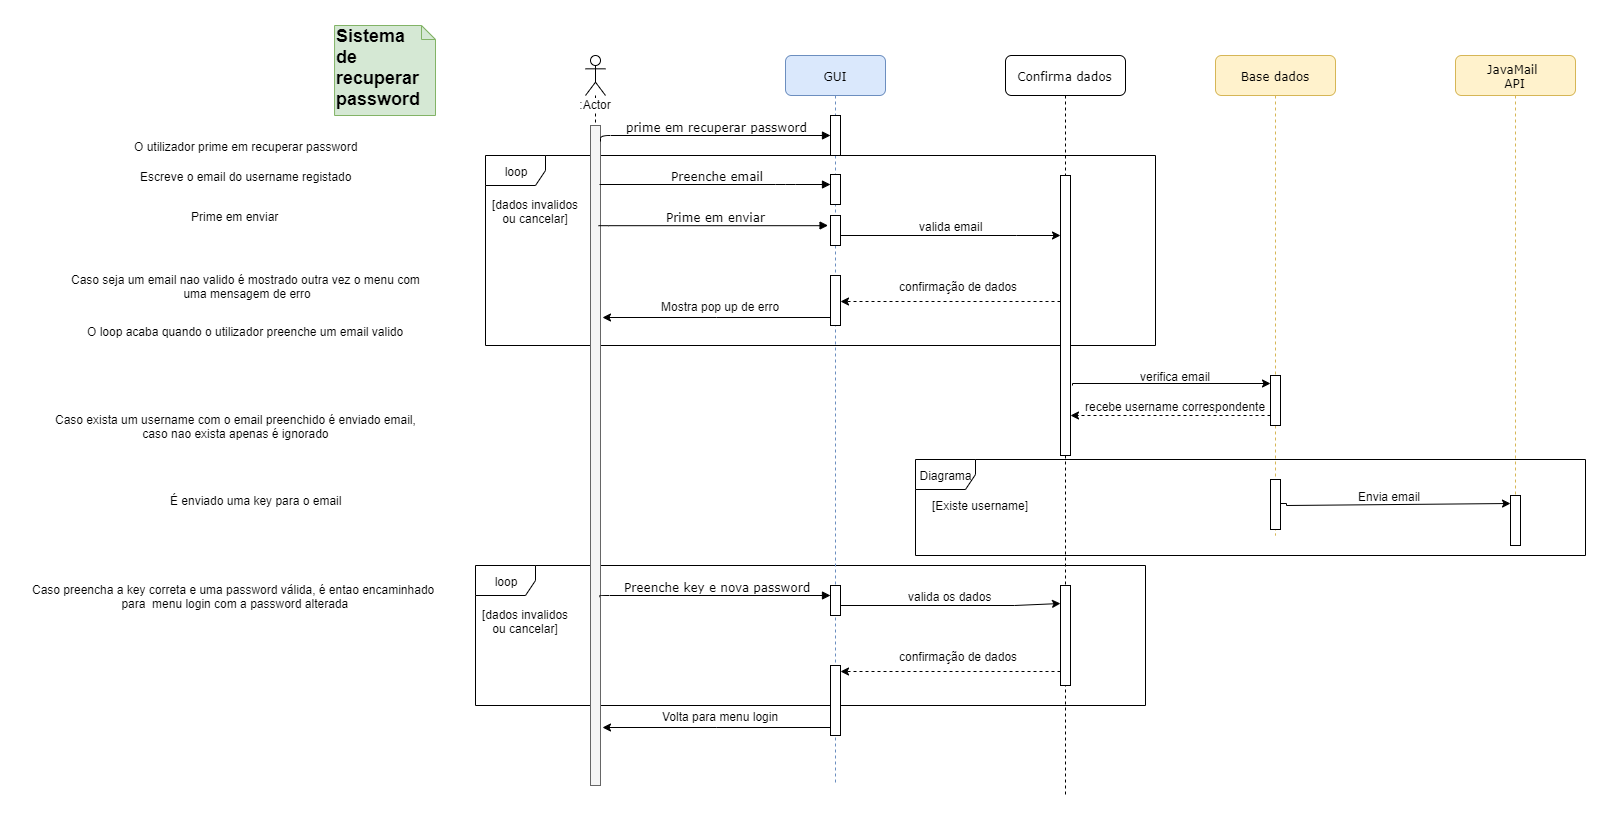

The diagram above was exported from draw.io. Its source (the exported page's mxGraphModel, read from the mxfile embedded in the PNG):
<mxGraphModel dx="2839" dy="904" grid="1" gridSize="10" guides="1" tooltips="1" connect="1" arrows="1" fold="1" page="1" pageScale="1" pageWidth="827" pageHeight="1169" math="0" shadow="0">
  <root>
    <mxCell id="0" />
    <mxCell id="1" parent="0" />
    <mxCell id="RDo4hoqVwLSd-D9gzfjJ-58" value="loop" style="shape=umlFrame;whiteSpace=wrap;html=1;" vertex="1" parent="1">
      <mxGeometry x="-70" y="590" width="670" height="140" as="geometry" />
    </mxCell>
    <mxCell id="RDo4hoqVwLSd-D9gzfjJ-1" value="Diagrama" style="shape=umlFrame;whiteSpace=wrap;html=1;" vertex="1" parent="1">
      <mxGeometry x="370" y="484" width="670" height="96" as="geometry" />
    </mxCell>
    <mxCell id="RDo4hoqVwLSd-D9gzfjJ-2" value="loop" style="shape=umlFrame;whiteSpace=wrap;html=1;" vertex="1" parent="1">
      <mxGeometry x="-60" y="180" width="670" height="190" as="geometry" />
    </mxCell>
    <mxCell id="RDo4hoqVwLSd-D9gzfjJ-3" value="GUI" style="shape=umlLifeline;perimeter=lifelinePerimeter;whiteSpace=wrap;html=1;container=1;collapsible=0;recursiveResize=0;outlineConnect=0;rounded=1;shadow=0;comic=0;labelBackgroundColor=none;strokeWidth=1;fontFamily=Verdana;fontSize=12;align=center;fillColor=#dae8fc;strokeColor=#6c8ebf;" vertex="1" parent="1">
      <mxGeometry x="240" y="80" width="100" height="730" as="geometry" />
    </mxCell>
    <mxCell id="RDo4hoqVwLSd-D9gzfjJ-4" value="" style="html=1;points=[];perimeter=orthogonalPerimeter;rounded=0;shadow=0;comic=0;labelBackgroundColor=none;strokeWidth=1;fontFamily=Verdana;fontSize=12;align=center;" vertex="1" parent="RDo4hoqVwLSd-D9gzfjJ-3">
      <mxGeometry x="45" y="119" width="10" height="30" as="geometry" />
    </mxCell>
    <mxCell id="RDo4hoqVwLSd-D9gzfjJ-6" value="" style="html=1;points=[];perimeter=orthogonalPerimeter;rounded=0;shadow=0;comic=0;labelBackgroundColor=none;strokeWidth=1;fontFamily=Verdana;fontSize=12;align=center;" vertex="1" parent="RDo4hoqVwLSd-D9gzfjJ-3">
      <mxGeometry x="45" y="60" width="10" height="40" as="geometry" />
    </mxCell>
    <mxCell id="RDo4hoqVwLSd-D9gzfjJ-7" value="" style="html=1;points=[];perimeter=orthogonalPerimeter;rounded=0;shadow=0;comic=0;labelBackgroundColor=none;strokeWidth=1;fontFamily=Verdana;fontSize=12;align=center;" vertex="1" parent="RDo4hoqVwLSd-D9gzfjJ-3">
      <mxGeometry x="45" y="220" width="10" height="50" as="geometry" />
    </mxCell>
    <mxCell id="RDo4hoqVwLSd-D9gzfjJ-57" value="" style="html=1;points=[];perimeter=orthogonalPerimeter;rounded=0;shadow=0;comic=0;labelBackgroundColor=none;strokeWidth=1;fontFamily=Verdana;fontSize=12;align=center;" vertex="1" parent="RDo4hoqVwLSd-D9gzfjJ-3">
      <mxGeometry x="45" y="530" width="10" height="30" as="geometry" />
    </mxCell>
    <mxCell id="RDo4hoqVwLSd-D9gzfjJ-66" value="" style="html=1;points=[];perimeter=orthogonalPerimeter;rounded=0;shadow=0;comic=0;labelBackgroundColor=none;strokeWidth=1;fontFamily=Verdana;fontSize=12;align=center;" vertex="1" parent="RDo4hoqVwLSd-D9gzfjJ-3">
      <mxGeometry x="45" y="610" width="10" height="70" as="geometry" />
    </mxCell>
    <mxCell id="RDo4hoqVwLSd-D9gzfjJ-9" value="Confirma dados" style="shape=umlLifeline;perimeter=lifelinePerimeter;whiteSpace=wrap;html=1;container=1;collapsible=0;recursiveResize=0;outlineConnect=0;rounded=1;shadow=0;comic=0;labelBackgroundColor=none;strokeWidth=1;fontFamily=Verdana;fontSize=12;align=center;" vertex="1" parent="1">
      <mxGeometry x="460" y="80" width="120" height="740" as="geometry" />
    </mxCell>
    <mxCell id="RDo4hoqVwLSd-D9gzfjJ-10" value="" style="html=1;points=[];perimeter=orthogonalPerimeter;rounded=0;shadow=0;comic=0;labelBackgroundColor=none;strokeWidth=1;fontFamily=Verdana;fontSize=12;align=center;" vertex="1" parent="RDo4hoqVwLSd-D9gzfjJ-9">
      <mxGeometry x="55" y="120" width="10" height="280" as="geometry" />
    </mxCell>
    <mxCell id="RDo4hoqVwLSd-D9gzfjJ-11" value=":Actor" style="shape=umlLifeline;participant=umlActor;perimeter=lifelinePerimeter;whiteSpace=wrap;html=1;container=1;collapsible=0;recursiveResize=0;verticalAlign=top;spacingTop=36;labelBackgroundColor=#ffffff;outlineConnect=0;size=40;" vertex="1" parent="1">
      <mxGeometry x="40" y="80" width="20" height="730" as="geometry" />
    </mxCell>
    <mxCell id="RDo4hoqVwLSd-D9gzfjJ-12" value="" style="html=1;points=[];perimeter=orthogonalPerimeter;rounded=0;shadow=0;comic=0;labelBackgroundColor=none;strokeWidth=1;fontFamily=Verdana;fontSize=12;align=center;fillColor=#f5f5f5;strokeColor=#666666;fontColor=#333333;" vertex="1" parent="RDo4hoqVwLSd-D9gzfjJ-11">
      <mxGeometry x="5" y="70" width="10" height="660" as="geometry" />
    </mxCell>
    <mxCell id="RDo4hoqVwLSd-D9gzfjJ-13" value="&lt;font style=&quot;font-size: 18px&quot;&gt;&lt;b&gt;Sistema &lt;br&gt;de recuperar password&lt;/b&gt;&lt;/font&gt;" style="shape=note;whiteSpace=wrap;html=1;size=14;verticalAlign=top;align=left;spacingTop=-6;fillColor=#d5e8d4;strokeColor=#82b366;" vertex="1" parent="1">
      <mxGeometry x="-210.94" y="50" width="100.94" height="90" as="geometry" />
    </mxCell>
    <mxCell id="RDo4hoqVwLSd-D9gzfjJ-14" value="prime em recuperar password" style="html=1;verticalAlign=bottom;endArrow=block;labelBackgroundColor=none;fontFamily=Verdana;fontSize=12;edgeStyle=elbowEdgeStyle;elbow=vertical;exitX=1.016;exitY=0.023;exitDx=0;exitDy=0;exitPerimeter=0;" edge="1" parent="1" source="RDo4hoqVwLSd-D9gzfjJ-12">
      <mxGeometry x="0.0315" relative="1" as="geometry">
        <mxPoint x="60" y="160" as="sourcePoint" />
        <mxPoint x="285" y="160" as="targetPoint" />
        <Array as="points">
          <mxPoint x="260" y="160" />
          <mxPoint x="250" y="178" />
          <mxPoint x="280" y="177" />
          <mxPoint x="170" y="180" />
          <mxPoint x="240" y="248" />
          <mxPoint x="250" y="260" />
        </Array>
        <mxPoint as="offset" />
      </mxGeometry>
    </mxCell>
    <mxCell id="RDo4hoqVwLSd-D9gzfjJ-15" style="edgeStyle=orthogonalEdgeStyle;rounded=0;orthogonalLoop=1;jettySize=auto;html=1;entryX=-0.045;entryY=0.211;entryDx=0;entryDy=0;entryPerimeter=0;exitX=1.002;exitY=0.616;exitDx=0;exitDy=0;exitPerimeter=0;" edge="1" parent="1" source="RDo4hoqVwLSd-D9gzfjJ-44" target="RDo4hoqVwLSd-D9gzfjJ-10">
      <mxGeometry relative="1" as="geometry">
        <mxPoint x="514.5714285714289" y="241.14285714285722" as="targetPoint" />
        <Array as="points">
          <mxPoint x="470" y="259" />
          <mxPoint x="470" y="259" />
        </Array>
        <mxPoint x="294.5714285714289" y="245.42857142857144" as="sourcePoint" />
      </mxGeometry>
    </mxCell>
    <mxCell id="RDo4hoqVwLSd-D9gzfjJ-16" value="Escreve o email do username registado" style="text;html=1;align=center;verticalAlign=middle;resizable=0;points=[];;autosize=1;" vertex="1" parent="1">
      <mxGeometry x="-415" y="190" width="230" height="20" as="geometry" />
    </mxCell>
    <mxCell id="RDo4hoqVwLSd-D9gzfjJ-17" value="Prime em enviar" style="text;html=1;align=center;verticalAlign=middle;resizable=0;points=[];;autosize=1;" vertex="1" parent="1">
      <mxGeometry x="-360" y="230" width="100" height="20" as="geometry" />
    </mxCell>
    <mxCell id="RDo4hoqVwLSd-D9gzfjJ-18" value="Caso seja um email nao valido é mostrado outra vez o menu com &lt;br&gt;uma mensagem de erro" style="text;html=1;align=center;verticalAlign=middle;resizable=0;points=[];;autosize=1;" vertex="1" parent="1">
      <mxGeometry x="-480" y="295" width="360" height="30" as="geometry" />
    </mxCell>
    <mxCell id="RDo4hoqVwLSd-D9gzfjJ-19" value="Caso exista um username com o email preenchido é enviado email,&lt;br&gt;caso nao exista apenas é ignorado" style="text;html=1;align=center;verticalAlign=middle;resizable=0;points=[];;autosize=1;" vertex="1" parent="1">
      <mxGeometry x="-500" y="435" width="380" height="30" as="geometry" />
    </mxCell>
    <mxCell id="RDo4hoqVwLSd-D9gzfjJ-20" value="Base dados" style="shape=umlLifeline;perimeter=lifelinePerimeter;whiteSpace=wrap;html=1;container=1;collapsible=0;recursiveResize=0;outlineConnect=0;rounded=1;shadow=0;comic=0;labelBackgroundColor=none;strokeWidth=1;fontFamily=Verdana;fontSize=12;align=center;fillColor=#fff2cc;strokeColor=#d6b656;" vertex="1" parent="1">
      <mxGeometry x="670" y="80" width="120" height="480" as="geometry" />
    </mxCell>
    <mxCell id="RDo4hoqVwLSd-D9gzfjJ-21" value="" style="html=1;points=[];perimeter=orthogonalPerimeter;rounded=0;shadow=0;comic=0;labelBackgroundColor=none;strokeWidth=1;fontFamily=Verdana;fontSize=12;align=center;" vertex="1" parent="RDo4hoqVwLSd-D9gzfjJ-20">
      <mxGeometry x="55" y="320" width="10" height="50" as="geometry" />
    </mxCell>
    <mxCell id="RDo4hoqVwLSd-D9gzfjJ-50" value="" style="html=1;points=[];perimeter=orthogonalPerimeter;rounded=0;shadow=0;comic=0;labelBackgroundColor=none;strokeWidth=1;fontFamily=Verdana;fontSize=12;align=center;" vertex="1" parent="RDo4hoqVwLSd-D9gzfjJ-20">
      <mxGeometry x="55" y="424" width="10" height="50" as="geometry" />
    </mxCell>
    <mxCell id="RDo4hoqVwLSd-D9gzfjJ-22" value="valida email" style="text;html=1;align=center;verticalAlign=middle;resizable=0;points=[];;autosize=1;" vertex="1" parent="1">
      <mxGeometry x="365" y="240" width="80" height="20" as="geometry" />
    </mxCell>
    <mxCell id="RDo4hoqVwLSd-D9gzfjJ-23" style="edgeStyle=orthogonalEdgeStyle;rounded=0;orthogonalLoop=1;jettySize=auto;html=1;exitX=1.086;exitY=0.183;exitDx=0;exitDy=0;exitPerimeter=0;" edge="1" parent="1">
      <mxGeometry relative="1" as="geometry">
        <mxPoint x="725" y="408" as="targetPoint" />
        <Array as="points">
          <mxPoint x="526" y="408" />
          <mxPoint x="720" y="408" />
        </Array>
        <mxPoint x="527" y="410" as="sourcePoint" />
      </mxGeometry>
    </mxCell>
    <mxCell id="RDo4hoqVwLSd-D9gzfjJ-24" value="verifica email" style="text;html=1;align=center;verticalAlign=middle;resizable=0;points=[];;autosize=1;" vertex="1" parent="1">
      <mxGeometry x="585" y="390" width="90" height="20" as="geometry" />
    </mxCell>
    <mxCell id="RDo4hoqVwLSd-D9gzfjJ-26" value="confirmação de dados" style="text;html=1;align=center;verticalAlign=middle;resizable=0;points=[];;autosize=1;" vertex="1" parent="1">
      <mxGeometry x="348.38" y="300" width="130" height="20" as="geometry" />
    </mxCell>
    <mxCell id="RDo4hoqVwLSd-D9gzfjJ-28" value="Mostra pop up de erro" style="text;html=1;align=center;verticalAlign=middle;resizable=0;points=[];;autosize=1;" vertex="1" parent="1">
      <mxGeometry x="110.37999999999998" y="320" width="130" height="20" as="geometry" />
    </mxCell>
    <mxCell id="RDo4hoqVwLSd-D9gzfjJ-29" style="edgeStyle=orthogonalEdgeStyle;rounded=0;orthogonalLoop=1;jettySize=auto;html=1;dashed=1;" edge="1" parent="1">
      <mxGeometry relative="1" as="geometry">
        <mxPoint x="515" y="326" as="sourcePoint" />
        <mxPoint x="295" y="326" as="targetPoint" />
        <Array as="points">
          <mxPoint x="515.19" y="325.81" />
        </Array>
      </mxGeometry>
    </mxCell>
    <mxCell id="RDo4hoqVwLSd-D9gzfjJ-30" style="edgeStyle=orthogonalEdgeStyle;rounded=0;orthogonalLoop=1;jettySize=auto;html=1;exitX=-0.062;exitY=0.6;exitDx=0;exitDy=0;exitPerimeter=0;entryX=1.125;entryY=0.382;entryDx=0;entryDy=0;entryPerimeter=0;" edge="1" parent="1">
      <mxGeometry relative="1" as="geometry">
        <mxPoint x="285" y="340" as="sourcePoint" />
        <mxPoint x="57" y="342" as="targetPoint" />
        <Array as="points">
          <mxPoint x="284.38" y="342" />
          <mxPoint x="170.38" y="342" />
        </Array>
      </mxGeometry>
    </mxCell>
    <mxCell id="RDo4hoqVwLSd-D9gzfjJ-32" value="[dados invalidos&lt;br&gt;ou cancelar]" style="text;html=1;align=center;verticalAlign=middle;resizable=0;points=[];;autosize=1;" vertex="1" parent="1">
      <mxGeometry x="-60" y="220" width="100" height="30" as="geometry" />
    </mxCell>
    <mxCell id="RDo4hoqVwLSd-D9gzfjJ-33" value="recebe username correspondente" style="text;html=1;align=center;verticalAlign=middle;resizable=0;points=[];;autosize=1;" vertex="1" parent="1">
      <mxGeometry x="530" y="420" width="200" height="20" as="geometry" />
    </mxCell>
    <mxCell id="RDo4hoqVwLSd-D9gzfjJ-34" style="edgeStyle=orthogonalEdgeStyle;rounded=0;orthogonalLoop=1;jettySize=auto;html=1;dashed=1;exitX=0.017;exitY=0.8;exitDx=0;exitDy=0;exitPerimeter=0;entryX=0.923;entryY=0.855;entryDx=0;entryDy=0;entryPerimeter=0;" edge="1" parent="1" source="RDo4hoqVwLSd-D9gzfjJ-21" target="RDo4hoqVwLSd-D9gzfjJ-10">
      <mxGeometry relative="1" as="geometry">
        <mxPoint x="720.0400000000001" y="440.09428571428566" as="sourcePoint" />
        <mxPoint x="530" y="440" as="targetPoint" />
        <Array as="points" />
      </mxGeometry>
    </mxCell>
    <mxCell id="RDo4hoqVwLSd-D9gzfjJ-37" value="O loop acaba quando o utilizador preenche um email valido" style="text;html=1;align=center;verticalAlign=middle;resizable=0;points=[];;autosize=1;" vertex="1" parent="1">
      <mxGeometry x="-465" y="345" width="330" height="20" as="geometry" />
    </mxCell>
    <mxCell id="RDo4hoqVwLSd-D9gzfjJ-40" value="[Existe username]" style="text;html=1;align=center;verticalAlign=middle;resizable=0;points=[];;autosize=1;" vertex="1" parent="1">
      <mxGeometry x="380" y="519" width="110" height="20" as="geometry" />
    </mxCell>
    <mxCell id="RDo4hoqVwLSd-D9gzfjJ-43" value="É enviado uma key para o email" style="text;html=1;align=center;verticalAlign=middle;resizable=0;points=[];;autosize=1;" vertex="1" parent="1">
      <mxGeometry x="-385" y="514" width="190" height="20" as="geometry" />
    </mxCell>
    <mxCell id="RDo4hoqVwLSd-D9gzfjJ-44" value="" style="html=1;points=[];perimeter=orthogonalPerimeter;rounded=0;shadow=0;comic=0;labelBackgroundColor=none;strokeWidth=1;fontFamily=Verdana;fontSize=12;align=center;" vertex="1" parent="1">
      <mxGeometry x="285" y="240" width="10" height="30" as="geometry" />
    </mxCell>
    <mxCell id="RDo4hoqVwLSd-D9gzfjJ-45" value="Prime em enviar" style="html=1;verticalAlign=bottom;endArrow=block;labelBackgroundColor=none;fontFamily=Verdana;fontSize=12;edgeStyle=elbowEdgeStyle;elbow=vertical;entryX=0.008;entryY=0.331;entryDx=0;entryDy=0;entryPerimeter=0;exitX=1.044;exitY=0.134;exitDx=0;exitDy=0;exitPerimeter=0;" edge="1" parent="1">
      <mxGeometry x="0.0228" relative="1" as="geometry">
        <mxPoint x="53.03857142857123" y="249.9995238095239" as="sourcePoint" />
        <mxPoint x="282.56238095238086" y="249.9995238095239" as="targetPoint" />
        <Array as="points">
          <mxPoint x="237.61" y="250.19" />
          <mxPoint x="157.61" y="251.19" />
          <mxPoint x="157.61" y="261.19" />
          <mxPoint x="177.61" y="271.19" />
          <mxPoint x="47.61" y="271.19" />
          <mxPoint x="247.61" y="288.95" />
          <mxPoint x="277.61" y="287.95" />
          <mxPoint x="167.61" y="290.95" />
          <mxPoint x="237.61" y="358.95" />
          <mxPoint x="247.61" y="370.95" />
        </Array>
        <mxPoint as="offset" />
      </mxGeometry>
    </mxCell>
    <mxCell id="RDo4hoqVwLSd-D9gzfjJ-46" value="O utilizador prime em recuperar password" style="text;html=1;align=center;verticalAlign=middle;resizable=0;points=[];;autosize=1;" vertex="1" parent="1">
      <mxGeometry x="-420" y="160" width="240" height="20" as="geometry" />
    </mxCell>
    <mxCell id="RDo4hoqVwLSd-D9gzfjJ-47" value="JavaMail&amp;nbsp;&lt;br&gt;API" style="shape=umlLifeline;perimeter=lifelinePerimeter;whiteSpace=wrap;html=1;container=1;collapsible=0;recursiveResize=0;outlineConnect=0;rounded=1;shadow=0;comic=0;labelBackgroundColor=none;strokeWidth=1;fontFamily=Verdana;fontSize=12;align=center;fillColor=#fff2cc;strokeColor=#d6b656;" vertex="1" parent="1">
      <mxGeometry x="910" y="80" width="120" height="490" as="geometry" />
    </mxCell>
    <mxCell id="RDo4hoqVwLSd-D9gzfjJ-51" value="" style="html=1;points=[];perimeter=orthogonalPerimeter;rounded=0;shadow=0;comic=0;labelBackgroundColor=none;strokeWidth=1;fontFamily=Verdana;fontSize=12;align=center;" vertex="1" parent="RDo4hoqVwLSd-D9gzfjJ-47">
      <mxGeometry x="55" y="440" width="10" height="50" as="geometry" />
    </mxCell>
    <mxCell id="RDo4hoqVwLSd-D9gzfjJ-52" style="edgeStyle=orthogonalEdgeStyle;rounded=0;orthogonalLoop=1;jettySize=auto;html=1;exitX=0.997;exitY=0.477;exitDx=0;exitDy=0;exitPerimeter=0;entryX=0.014;entryY=0.177;entryDx=0;entryDy=0;entryPerimeter=0;" edge="1" parent="1" source="RDo4hoqVwLSd-D9gzfjJ-50" target="RDo4hoqVwLSd-D9gzfjJ-51">
      <mxGeometry relative="1" as="geometry">
        <mxPoint x="939" y="528" as="targetPoint" />
        <Array as="points">
          <mxPoint x="741" y="528" />
          <mxPoint x="741" y="529" />
        </Array>
        <mxPoint x="741" y="530" as="sourcePoint" />
      </mxGeometry>
    </mxCell>
    <mxCell id="RDo4hoqVwLSd-D9gzfjJ-53" value="Envia email" style="text;html=1;align=center;verticalAlign=middle;resizable=0;points=[];;autosize=1;" vertex="1" parent="1">
      <mxGeometry x="804" y="510" width="80" height="20" as="geometry" />
    </mxCell>
    <mxCell id="RDo4hoqVwLSd-D9gzfjJ-54" value="Preenche email" style="html=1;verticalAlign=bottom;endArrow=block;labelBackgroundColor=none;fontFamily=Verdana;fontSize=12;edgeStyle=elbowEdgeStyle;elbow=vertical;" edge="1" parent="1">
      <mxGeometry x="0.0228" relative="1" as="geometry">
        <mxPoint x="54" y="209" as="sourcePoint" />
        <mxPoint x="285" y="209" as="targetPoint" />
        <Array as="points">
          <mxPoint x="240" y="209" />
          <mxPoint x="160" y="210" />
          <mxPoint x="160" y="220" />
          <mxPoint x="180" y="230" />
          <mxPoint x="50" y="230" />
          <mxPoint x="250" y="247.76" />
          <mxPoint x="280" y="246.76" />
          <mxPoint x="170" y="249.76" />
          <mxPoint x="240" y="317.76" />
          <mxPoint x="250" y="329.76" />
        </Array>
        <mxPoint as="offset" />
      </mxGeometry>
    </mxCell>
    <mxCell id="RDo4hoqVwLSd-D9gzfjJ-56" value="Preenche key e nova password" style="html=1;verticalAlign=bottom;endArrow=block;labelBackgroundColor=none;fontFamily=Verdana;fontSize=12;edgeStyle=elbowEdgeStyle;elbow=vertical;exitX=0.903;exitY=0.112;exitDx=0;exitDy=0;exitPerimeter=0;" edge="1" parent="1">
      <mxGeometry x="0.0228" relative="1" as="geometry">
        <mxPoint x="54" y="621.7142857142858" as="sourcePoint" />
        <mxPoint x="285" y="620" as="targetPoint" />
        <Array as="points">
          <mxPoint x="240" y="620" />
          <mxPoint x="160" y="621" />
          <mxPoint x="160" y="631" />
          <mxPoint x="180" y="641" />
          <mxPoint x="50" y="641" />
          <mxPoint x="250" y="658.76" />
          <mxPoint x="280" y="657.76" />
          <mxPoint x="170" y="660.76" />
          <mxPoint x="240" y="728.76" />
          <mxPoint x="250" y="740.76" />
        </Array>
        <mxPoint as="offset" />
      </mxGeometry>
    </mxCell>
    <mxCell id="RDo4hoqVwLSd-D9gzfjJ-59" value="[dados invalidos&lt;br&gt;ou cancelar]" style="text;html=1;align=center;verticalAlign=middle;resizable=0;points=[];;autosize=1;" vertex="1" parent="1">
      <mxGeometry x="-70" y="630" width="100" height="30" as="geometry" />
    </mxCell>
    <mxCell id="RDo4hoqVwLSd-D9gzfjJ-60" style="edgeStyle=orthogonalEdgeStyle;rounded=0;orthogonalLoop=1;jettySize=auto;html=1;entryX=-0.045;entryY=0.211;entryDx=0;entryDy=0;entryPerimeter=0;exitX=1.002;exitY=0.616;exitDx=0;exitDy=0;exitPerimeter=0;" edge="1" parent="1">
      <mxGeometry relative="1" as="geometry">
        <mxPoint x="514.4123529411766" y="628.5882352941177" as="targetPoint" />
        <Array as="points">
          <mxPoint x="469.53" y="629" />
          <mxPoint x="469.53" y="629" />
        </Array>
        <mxPoint x="294.41235294117655" y="628.5882352941177" as="sourcePoint" />
      </mxGeometry>
    </mxCell>
    <mxCell id="RDo4hoqVwLSd-D9gzfjJ-61" value="valida os dados" style="text;html=1;align=center;verticalAlign=middle;resizable=0;points=[];;autosize=1;" vertex="1" parent="1">
      <mxGeometry x="354.53" y="610" width="100" height="20" as="geometry" />
    </mxCell>
    <mxCell id="RDo4hoqVwLSd-D9gzfjJ-62" value="confirmação de dados" style="text;html=1;align=center;verticalAlign=middle;resizable=0;points=[];;autosize=1;" vertex="1" parent="1">
      <mxGeometry x="347.90999999999997" y="670" width="130" height="20" as="geometry" />
    </mxCell>
    <mxCell id="RDo4hoqVwLSd-D9gzfjJ-63" style="edgeStyle=orthogonalEdgeStyle;rounded=0;orthogonalLoop=1;jettySize=auto;html=1;dashed=1;" edge="1" parent="1">
      <mxGeometry relative="1" as="geometry">
        <mxPoint x="514.4123529411766" y="695.6470588235294" as="sourcePoint" />
        <mxPoint x="294.41235294117655" y="695.6470588235294" as="targetPoint" />
        <Array as="points">
          <mxPoint x="514.72" y="695.81" />
        </Array>
      </mxGeometry>
    </mxCell>
    <mxCell id="RDo4hoqVwLSd-D9gzfjJ-64" value="" style="html=1;points=[];perimeter=orthogonalPerimeter;rounded=0;shadow=0;comic=0;labelBackgroundColor=none;strokeWidth=1;fontFamily=Verdana;fontSize=12;align=center;" vertex="1" parent="1">
      <mxGeometry x="515" y="610" width="10" height="100" as="geometry" />
    </mxCell>
    <mxCell id="RDo4hoqVwLSd-D9gzfjJ-67" value="Volta para menu login" style="text;html=1;align=center;verticalAlign=middle;resizable=0;points=[];;autosize=1;" vertex="1" parent="1">
      <mxGeometry x="110.37999999999998" y="730" width="130" height="20" as="geometry" />
    </mxCell>
    <mxCell id="RDo4hoqVwLSd-D9gzfjJ-68" style="edgeStyle=orthogonalEdgeStyle;rounded=0;orthogonalLoop=1;jettySize=auto;html=1;exitX=-0.062;exitY=0.6;exitDx=0;exitDy=0;exitPerimeter=0;entryX=1.125;entryY=0.382;entryDx=0;entryDy=0;entryPerimeter=0;" edge="1" parent="1">
      <mxGeometry relative="1" as="geometry">
        <mxPoint x="285" y="750" as="sourcePoint" />
        <mxPoint x="57" y="752" as="targetPoint" />
        <Array as="points">
          <mxPoint x="284.38" y="752" />
          <mxPoint x="170.38" y="752" />
        </Array>
      </mxGeometry>
    </mxCell>
    <mxCell id="RDo4hoqVwLSd-D9gzfjJ-70" value="Caso preencha a key correta e uma password válida, é entao encaminhado&amp;nbsp;&lt;br&gt;para&amp;nbsp; menu login com a password alterada" style="text;html=1;align=center;verticalAlign=middle;resizable=0;points=[];;autosize=1;" vertex="1" parent="1">
      <mxGeometry x="-520" y="605" width="420" height="30" as="geometry" />
    </mxCell>
  </root>
</mxGraphModel>